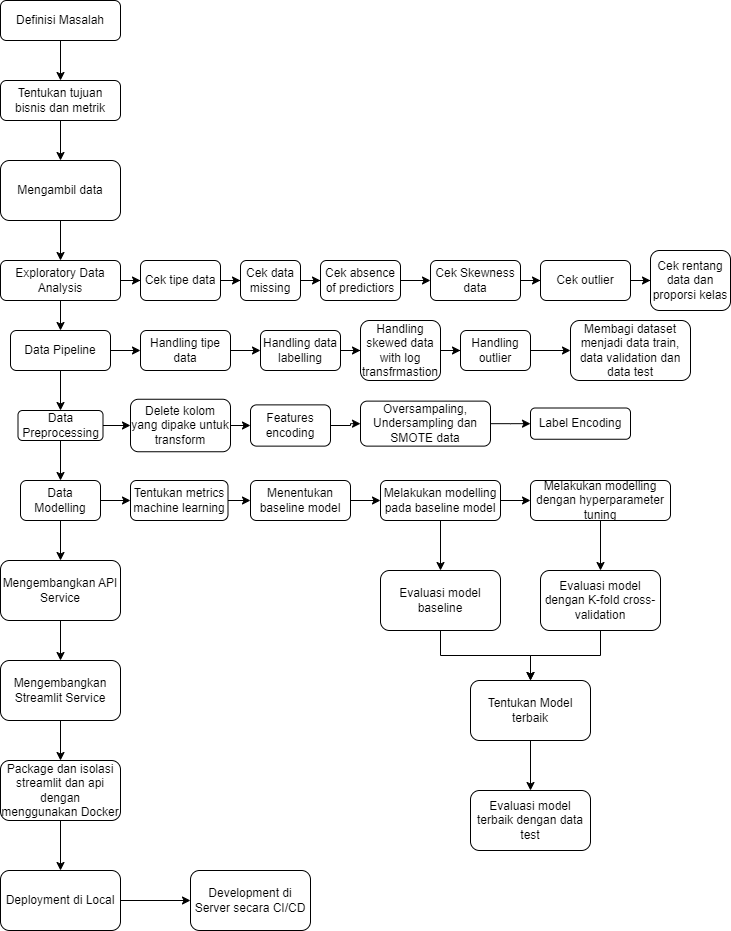

The diagram above was exported from draw.io. Its source (the exported page's mxGraphModel, read from the mxfile embedded in the PNG):
<mxGraphModel dx="2220" dy="723" grid="1" gridSize="10" guides="1" tooltips="1" connect="1" arrows="1" fold="1" page="1" pageScale="1" pageWidth="827" pageHeight="1169" math="0" shadow="0">
  <root>
    <mxCell id="WIyWlLk6GJQsqaUBKTNV-0" />
    <mxCell id="WIyWlLk6GJQsqaUBKTNV-1" parent="WIyWlLk6GJQsqaUBKTNV-0" />
    <mxCell id="fa987MQWWlAkyHozNCId-2" value="" style="edgeStyle=orthogonalEdgeStyle;rounded=0;orthogonalLoop=1;jettySize=auto;html=1;" edge="1" parent="WIyWlLk6GJQsqaUBKTNV-1" source="WIyWlLk6GJQsqaUBKTNV-3" target="fa987MQWWlAkyHozNCId-0">
      <mxGeometry relative="1" as="geometry" />
    </mxCell>
    <mxCell id="WIyWlLk6GJQsqaUBKTNV-3" value="Definisi Masalah" style="rounded=1;whiteSpace=wrap;html=1;fontSize=12;glass=0;strokeWidth=1;shadow=0;" parent="WIyWlLk6GJQsqaUBKTNV-1" vertex="1">
      <mxGeometry x="20" y="80" width="120" height="40" as="geometry" />
    </mxCell>
    <mxCell id="fa987MQWWlAkyHozNCId-14" value="" style="edgeStyle=orthogonalEdgeStyle;rounded=0;orthogonalLoop=1;jettySize=auto;html=1;" edge="1" parent="WIyWlLk6GJQsqaUBKTNV-1" source="WIyWlLk6GJQsqaUBKTNV-11" target="fa987MQWWlAkyHozNCId-7">
      <mxGeometry relative="1" as="geometry" />
    </mxCell>
    <mxCell id="fa987MQWWlAkyHozNCId-25" value="" style="edgeStyle=orthogonalEdgeStyle;rounded=0;orthogonalLoop=1;jettySize=auto;html=1;" edge="1" parent="WIyWlLk6GJQsqaUBKTNV-1" source="WIyWlLk6GJQsqaUBKTNV-11" target="fa987MQWWlAkyHozNCId-24">
      <mxGeometry relative="1" as="geometry" />
    </mxCell>
    <mxCell id="WIyWlLk6GJQsqaUBKTNV-11" value="Exploratory Data Analysis" style="rounded=1;whiteSpace=wrap;html=1;fontSize=12;glass=0;strokeWidth=1;shadow=0;" parent="WIyWlLk6GJQsqaUBKTNV-1" vertex="1">
      <mxGeometry x="20" y="340" width="120" height="40" as="geometry" />
    </mxCell>
    <mxCell id="fa987MQWWlAkyHozNCId-3" value="" style="edgeStyle=orthogonalEdgeStyle;rounded=0;orthogonalLoop=1;jettySize=auto;html=1;" edge="1" parent="WIyWlLk6GJQsqaUBKTNV-1" source="fa987MQWWlAkyHozNCId-0" target="fa987MQWWlAkyHozNCId-1">
      <mxGeometry relative="1" as="geometry" />
    </mxCell>
    <mxCell id="fa987MQWWlAkyHozNCId-0" value="Tentukan tujuan bisnis dan metrik" style="rounded=1;whiteSpace=wrap;html=1;" vertex="1" parent="WIyWlLk6GJQsqaUBKTNV-1">
      <mxGeometry x="20" y="160" width="120" height="40" as="geometry" />
    </mxCell>
    <mxCell id="fa987MQWWlAkyHozNCId-4" value="" style="edgeStyle=orthogonalEdgeStyle;rounded=0;orthogonalLoop=1;jettySize=auto;html=1;" edge="1" parent="WIyWlLk6GJQsqaUBKTNV-1" source="fa987MQWWlAkyHozNCId-1" target="WIyWlLk6GJQsqaUBKTNV-11">
      <mxGeometry relative="1" as="geometry" />
    </mxCell>
    <mxCell id="fa987MQWWlAkyHozNCId-1" value="Mengambil data" style="rounded=1;whiteSpace=wrap;html=1;" vertex="1" parent="WIyWlLk6GJQsqaUBKTNV-1">
      <mxGeometry x="20" y="240" width="120" height="60" as="geometry" />
    </mxCell>
    <mxCell id="fa987MQWWlAkyHozNCId-12" value="" style="edgeStyle=orthogonalEdgeStyle;rounded=0;orthogonalLoop=1;jettySize=auto;html=1;" edge="1" parent="WIyWlLk6GJQsqaUBKTNV-1" source="fa987MQWWlAkyHozNCId-7" target="fa987MQWWlAkyHozNCId-11">
      <mxGeometry relative="1" as="geometry" />
    </mxCell>
    <mxCell id="fa987MQWWlAkyHozNCId-7" value="Cek tipe data" style="whiteSpace=wrap;html=1;rounded=1;glass=0;strokeWidth=1;shadow=0;" vertex="1" parent="WIyWlLk6GJQsqaUBKTNV-1">
      <mxGeometry x="160" y="340" width="80" height="40" as="geometry" />
    </mxCell>
    <mxCell id="fa987MQWWlAkyHozNCId-16" value="" style="edgeStyle=orthogonalEdgeStyle;rounded=0;orthogonalLoop=1;jettySize=auto;html=1;" edge="1" parent="WIyWlLk6GJQsqaUBKTNV-1" source="fa987MQWWlAkyHozNCId-11" target="fa987MQWWlAkyHozNCId-13">
      <mxGeometry relative="1" as="geometry" />
    </mxCell>
    <mxCell id="fa987MQWWlAkyHozNCId-11" value="Cek data missing" style="whiteSpace=wrap;html=1;rounded=1;glass=0;strokeWidth=1;shadow=0;" vertex="1" parent="WIyWlLk6GJQsqaUBKTNV-1">
      <mxGeometry x="260" y="340" width="60" height="40" as="geometry" />
    </mxCell>
    <mxCell id="fa987MQWWlAkyHozNCId-18" value="" style="edgeStyle=orthogonalEdgeStyle;rounded=0;orthogonalLoop=1;jettySize=auto;html=1;" edge="1" parent="WIyWlLk6GJQsqaUBKTNV-1" source="fa987MQWWlAkyHozNCId-13" target="fa987MQWWlAkyHozNCId-17">
      <mxGeometry relative="1" as="geometry" />
    </mxCell>
    <mxCell id="fa987MQWWlAkyHozNCId-13" value="Cek absence of predictiors" style="whiteSpace=wrap;html=1;rounded=1;glass=0;strokeWidth=1;shadow=0;" vertex="1" parent="WIyWlLk6GJQsqaUBKTNV-1">
      <mxGeometry x="340" y="340" width="80" height="40" as="geometry" />
    </mxCell>
    <mxCell id="fa987MQWWlAkyHozNCId-21" value="" style="edgeStyle=orthogonalEdgeStyle;rounded=0;orthogonalLoop=1;jettySize=auto;html=1;" edge="1" parent="WIyWlLk6GJQsqaUBKTNV-1" source="fa987MQWWlAkyHozNCId-17" target="fa987MQWWlAkyHozNCId-19">
      <mxGeometry relative="1" as="geometry" />
    </mxCell>
    <mxCell id="fa987MQWWlAkyHozNCId-17" value="Cek Skewness data" style="whiteSpace=wrap;html=1;rounded=1;glass=0;strokeWidth=1;shadow=0;" vertex="1" parent="WIyWlLk6GJQsqaUBKTNV-1">
      <mxGeometry x="450" y="340" width="90" height="40" as="geometry" />
    </mxCell>
    <mxCell id="fa987MQWWlAkyHozNCId-23" value="" style="edgeStyle=orthogonalEdgeStyle;rounded=0;orthogonalLoop=1;jettySize=auto;html=1;" edge="1" parent="WIyWlLk6GJQsqaUBKTNV-1" source="fa987MQWWlAkyHozNCId-19" target="fa987MQWWlAkyHozNCId-22">
      <mxGeometry relative="1" as="geometry" />
    </mxCell>
    <mxCell id="fa987MQWWlAkyHozNCId-19" value="Cek outlier" style="whiteSpace=wrap;html=1;rounded=1;glass=0;strokeWidth=1;shadow=0;" vertex="1" parent="WIyWlLk6GJQsqaUBKTNV-1">
      <mxGeometry x="560" y="340" width="90" height="40" as="geometry" />
    </mxCell>
    <mxCell id="fa987MQWWlAkyHozNCId-22" value="Cek rentang data dan proporsi kelas" style="whiteSpace=wrap;html=1;rounded=1;glass=0;strokeWidth=1;shadow=0;" vertex="1" parent="WIyWlLk6GJQsqaUBKTNV-1">
      <mxGeometry x="670" y="330" width="80" height="60" as="geometry" />
    </mxCell>
    <mxCell id="fa987MQWWlAkyHozNCId-27" value="" style="edgeStyle=orthogonalEdgeStyle;rounded=0;orthogonalLoop=1;jettySize=auto;html=1;" edge="1" parent="WIyWlLk6GJQsqaUBKTNV-1" source="fa987MQWWlAkyHozNCId-24" target="fa987MQWWlAkyHozNCId-26">
      <mxGeometry relative="1" as="geometry" />
    </mxCell>
    <mxCell id="fa987MQWWlAkyHozNCId-38" value="" style="edgeStyle=orthogonalEdgeStyle;rounded=0;orthogonalLoop=1;jettySize=auto;html=1;" edge="1" parent="WIyWlLk6GJQsqaUBKTNV-1" source="fa987MQWWlAkyHozNCId-24" target="fa987MQWWlAkyHozNCId-37">
      <mxGeometry relative="1" as="geometry" />
    </mxCell>
    <mxCell id="fa987MQWWlAkyHozNCId-24" value="Data Pipeline" style="rounded=1;whiteSpace=wrap;html=1;fontSize=12;glass=0;strokeWidth=1;shadow=0;" vertex="1" parent="WIyWlLk6GJQsqaUBKTNV-1">
      <mxGeometry x="30" y="410" width="100" height="40" as="geometry" />
    </mxCell>
    <mxCell id="fa987MQWWlAkyHozNCId-30" value="" style="edgeStyle=orthogonalEdgeStyle;rounded=0;orthogonalLoop=1;jettySize=auto;html=1;" edge="1" parent="WIyWlLk6GJQsqaUBKTNV-1" source="fa987MQWWlAkyHozNCId-26" target="fa987MQWWlAkyHozNCId-29">
      <mxGeometry relative="1" as="geometry" />
    </mxCell>
    <mxCell id="fa987MQWWlAkyHozNCId-26" value="Handling tipe data" style="whiteSpace=wrap;html=1;rounded=1;glass=0;strokeWidth=1;shadow=0;" vertex="1" parent="WIyWlLk6GJQsqaUBKTNV-1">
      <mxGeometry x="160" y="410" width="90" height="40" as="geometry" />
    </mxCell>
    <mxCell id="fa987MQWWlAkyHozNCId-32" value="" style="edgeStyle=orthogonalEdgeStyle;rounded=0;orthogonalLoop=1;jettySize=auto;html=1;" edge="1" parent="WIyWlLk6GJQsqaUBKTNV-1" source="fa987MQWWlAkyHozNCId-29" target="fa987MQWWlAkyHozNCId-31">
      <mxGeometry relative="1" as="geometry" />
    </mxCell>
    <mxCell id="fa987MQWWlAkyHozNCId-29" value="Handling data labelling" style="whiteSpace=wrap;html=1;rounded=1;glass=0;strokeWidth=1;shadow=0;" vertex="1" parent="WIyWlLk6GJQsqaUBKTNV-1">
      <mxGeometry x="280" y="410" width="80" height="40" as="geometry" />
    </mxCell>
    <mxCell id="fa987MQWWlAkyHozNCId-34" value="" style="edgeStyle=orthogonalEdgeStyle;rounded=0;orthogonalLoop=1;jettySize=auto;html=1;" edge="1" parent="WIyWlLk6GJQsqaUBKTNV-1" source="fa987MQWWlAkyHozNCId-31" target="fa987MQWWlAkyHozNCId-33">
      <mxGeometry relative="1" as="geometry" />
    </mxCell>
    <mxCell id="fa987MQWWlAkyHozNCId-31" value="Handling skewed data with log transfrmastion" style="whiteSpace=wrap;html=1;rounded=1;glass=0;strokeWidth=1;shadow=0;" vertex="1" parent="WIyWlLk6GJQsqaUBKTNV-1">
      <mxGeometry x="380" y="400" width="80" height="60" as="geometry" />
    </mxCell>
    <mxCell id="fa987MQWWlAkyHozNCId-36" value="" style="edgeStyle=orthogonalEdgeStyle;rounded=0;orthogonalLoop=1;jettySize=auto;html=1;" edge="1" parent="WIyWlLk6GJQsqaUBKTNV-1" source="fa987MQWWlAkyHozNCId-33" target="fa987MQWWlAkyHozNCId-35">
      <mxGeometry relative="1" as="geometry" />
    </mxCell>
    <mxCell id="fa987MQWWlAkyHozNCId-33" value="Handling outlier" style="whiteSpace=wrap;html=1;rounded=1;glass=0;strokeWidth=1;shadow=0;" vertex="1" parent="WIyWlLk6GJQsqaUBKTNV-1">
      <mxGeometry x="480" y="410" width="70" height="40" as="geometry" />
    </mxCell>
    <mxCell id="fa987MQWWlAkyHozNCId-35" value="Membagi dataset menjadi data train, data validation dan data test" style="whiteSpace=wrap;html=1;rounded=1;glass=0;strokeWidth=1;shadow=0;" vertex="1" parent="WIyWlLk6GJQsqaUBKTNV-1">
      <mxGeometry x="590" y="400" width="120" height="60" as="geometry" />
    </mxCell>
    <mxCell id="fa987MQWWlAkyHozNCId-40" value="" style="edgeStyle=orthogonalEdgeStyle;rounded=0;orthogonalLoop=1;jettySize=auto;html=1;" edge="1" parent="WIyWlLk6GJQsqaUBKTNV-1" source="fa987MQWWlAkyHozNCId-37" target="fa987MQWWlAkyHozNCId-39">
      <mxGeometry relative="1" as="geometry" />
    </mxCell>
    <mxCell id="fa987MQWWlAkyHozNCId-48" value="" style="edgeStyle=orthogonalEdgeStyle;rounded=0;orthogonalLoop=1;jettySize=auto;html=1;" edge="1" parent="WIyWlLk6GJQsqaUBKTNV-1" source="fa987MQWWlAkyHozNCId-37" target="fa987MQWWlAkyHozNCId-47">
      <mxGeometry relative="1" as="geometry" />
    </mxCell>
    <mxCell id="fa987MQWWlAkyHozNCId-37" value="Data Preprocessing" style="whiteSpace=wrap;html=1;rounded=1;glass=0;strokeWidth=1;shadow=0;" vertex="1" parent="WIyWlLk6GJQsqaUBKTNV-1">
      <mxGeometry x="37.5" y="490" width="85" height="30" as="geometry" />
    </mxCell>
    <mxCell id="fa987MQWWlAkyHozNCId-42" value="" style="edgeStyle=orthogonalEdgeStyle;rounded=0;orthogonalLoop=1;jettySize=auto;html=1;" edge="1" parent="WIyWlLk6GJQsqaUBKTNV-1" source="fa987MQWWlAkyHozNCId-39" target="fa987MQWWlAkyHozNCId-41">
      <mxGeometry relative="1" as="geometry" />
    </mxCell>
    <mxCell id="fa987MQWWlAkyHozNCId-39" value="Delete kolom yang dipake untuk transform" style="whiteSpace=wrap;html=1;rounded=1;glass=0;strokeWidth=1;shadow=0;" vertex="1" parent="WIyWlLk6GJQsqaUBKTNV-1">
      <mxGeometry x="150" y="478.75" width="100" height="52.5" as="geometry" />
    </mxCell>
    <mxCell id="fa987MQWWlAkyHozNCId-44" value="" style="edgeStyle=orthogonalEdgeStyle;rounded=0;orthogonalLoop=1;jettySize=auto;html=1;" edge="1" parent="WIyWlLk6GJQsqaUBKTNV-1" source="fa987MQWWlAkyHozNCId-41" target="fa987MQWWlAkyHozNCId-43">
      <mxGeometry relative="1" as="geometry" />
    </mxCell>
    <mxCell id="fa987MQWWlAkyHozNCId-41" value="Features encoding" style="whiteSpace=wrap;html=1;rounded=1;glass=0;strokeWidth=1;shadow=0;" vertex="1" parent="WIyWlLk6GJQsqaUBKTNV-1">
      <mxGeometry x="270" y="484.38" width="80" height="41.25" as="geometry" />
    </mxCell>
    <mxCell id="fa987MQWWlAkyHozNCId-46" value="" style="edgeStyle=orthogonalEdgeStyle;rounded=0;orthogonalLoop=1;jettySize=auto;html=1;" edge="1" parent="WIyWlLk6GJQsqaUBKTNV-1" source="fa987MQWWlAkyHozNCId-43" target="fa987MQWWlAkyHozNCId-45">
      <mxGeometry relative="1" as="geometry" />
    </mxCell>
    <mxCell id="fa987MQWWlAkyHozNCId-43" value="Oversampaling, Undersampling dan SMOTE data" style="whiteSpace=wrap;html=1;rounded=1;glass=0;strokeWidth=1;shadow=0;" vertex="1" parent="WIyWlLk6GJQsqaUBKTNV-1">
      <mxGeometry x="380" y="480.62" width="130" height="45.01" as="geometry" />
    </mxCell>
    <mxCell id="fa987MQWWlAkyHozNCId-45" value="Label Encoding" style="whiteSpace=wrap;html=1;rounded=1;glass=0;strokeWidth=1;shadow=0;" vertex="1" parent="WIyWlLk6GJQsqaUBKTNV-1">
      <mxGeometry x="550" y="487.5" width="100" height="31.25" as="geometry" />
    </mxCell>
    <mxCell id="fa987MQWWlAkyHozNCId-54" value="" style="edgeStyle=orthogonalEdgeStyle;rounded=0;orthogonalLoop=1;jettySize=auto;html=1;" edge="1" parent="WIyWlLk6GJQsqaUBKTNV-1" source="fa987MQWWlAkyHozNCId-47" target="fa987MQWWlAkyHozNCId-53">
      <mxGeometry relative="1" as="geometry" />
    </mxCell>
    <mxCell id="fa987MQWWlAkyHozNCId-74" value="" style="edgeStyle=orthogonalEdgeStyle;rounded=0;orthogonalLoop=1;jettySize=auto;html=1;" edge="1" parent="WIyWlLk6GJQsqaUBKTNV-1" source="fa987MQWWlAkyHozNCId-47" target="fa987MQWWlAkyHozNCId-73">
      <mxGeometry relative="1" as="geometry" />
    </mxCell>
    <mxCell id="fa987MQWWlAkyHozNCId-47" value="Data Modelling" style="whiteSpace=wrap;html=1;rounded=1;glass=0;strokeWidth=1;shadow=0;" vertex="1" parent="WIyWlLk6GJQsqaUBKTNV-1">
      <mxGeometry x="40" y="560" width="80" height="40" as="geometry" />
    </mxCell>
    <mxCell id="fa987MQWWlAkyHozNCId-56" value="" style="edgeStyle=orthogonalEdgeStyle;rounded=0;orthogonalLoop=1;jettySize=auto;html=1;" edge="1" parent="WIyWlLk6GJQsqaUBKTNV-1" source="fa987MQWWlAkyHozNCId-53" target="fa987MQWWlAkyHozNCId-55">
      <mxGeometry relative="1" as="geometry" />
    </mxCell>
    <mxCell id="fa987MQWWlAkyHozNCId-53" value="Tentukan metrics machine learning" style="whiteSpace=wrap;html=1;rounded=1;glass=0;strokeWidth=1;shadow=0;" vertex="1" parent="WIyWlLk6GJQsqaUBKTNV-1">
      <mxGeometry x="150" y="560" width="97.5" height="40" as="geometry" />
    </mxCell>
    <mxCell id="fa987MQWWlAkyHozNCId-58" value="" style="edgeStyle=orthogonalEdgeStyle;rounded=0;orthogonalLoop=1;jettySize=auto;html=1;" edge="1" parent="WIyWlLk6GJQsqaUBKTNV-1" source="fa987MQWWlAkyHozNCId-55" target="fa987MQWWlAkyHozNCId-57">
      <mxGeometry relative="1" as="geometry" />
    </mxCell>
    <mxCell id="fa987MQWWlAkyHozNCId-55" value="Menentukan baseline model" style="whiteSpace=wrap;html=1;rounded=1;glass=0;strokeWidth=1;shadow=0;" vertex="1" parent="WIyWlLk6GJQsqaUBKTNV-1">
      <mxGeometry x="270" y="560" width="100" height="40" as="geometry" />
    </mxCell>
    <mxCell id="fa987MQWWlAkyHozNCId-60" value="" style="edgeStyle=orthogonalEdgeStyle;rounded=0;orthogonalLoop=1;jettySize=auto;html=1;" edge="1" parent="WIyWlLk6GJQsqaUBKTNV-1" source="fa987MQWWlAkyHozNCId-57" target="fa987MQWWlAkyHozNCId-59">
      <mxGeometry relative="1" as="geometry" />
    </mxCell>
    <mxCell id="fa987MQWWlAkyHozNCId-64" value="" style="edgeStyle=orthogonalEdgeStyle;rounded=0;orthogonalLoop=1;jettySize=auto;html=1;" edge="1" parent="WIyWlLk6GJQsqaUBKTNV-1" source="fa987MQWWlAkyHozNCId-57" target="fa987MQWWlAkyHozNCId-63">
      <mxGeometry relative="1" as="geometry" />
    </mxCell>
    <mxCell id="fa987MQWWlAkyHozNCId-57" value="Melakukan modelling pada baseline model" style="whiteSpace=wrap;html=1;rounded=1;glass=0;strokeWidth=1;shadow=0;" vertex="1" parent="WIyWlLk6GJQsqaUBKTNV-1">
      <mxGeometry x="400" y="560" width="120" height="40" as="geometry" />
    </mxCell>
    <mxCell id="fa987MQWWlAkyHozNCId-62" value="" style="edgeStyle=orthogonalEdgeStyle;rounded=0;orthogonalLoop=1;jettySize=auto;html=1;" edge="1" parent="WIyWlLk6GJQsqaUBKTNV-1" source="fa987MQWWlAkyHozNCId-59" target="fa987MQWWlAkyHozNCId-61">
      <mxGeometry relative="1" as="geometry" />
    </mxCell>
    <mxCell id="fa987MQWWlAkyHozNCId-59" value="Melakukan modelling dengan hyperparameter tuning" style="whiteSpace=wrap;html=1;rounded=1;glass=0;strokeWidth=1;shadow=0;" vertex="1" parent="WIyWlLk6GJQsqaUBKTNV-1">
      <mxGeometry x="550" y="560" width="140" height="40" as="geometry" />
    </mxCell>
    <mxCell id="fa987MQWWlAkyHozNCId-67" value="" style="edgeStyle=orthogonalEdgeStyle;rounded=0;orthogonalLoop=1;jettySize=auto;html=1;" edge="1" parent="WIyWlLk6GJQsqaUBKTNV-1" source="fa987MQWWlAkyHozNCId-61" target="fa987MQWWlAkyHozNCId-65">
      <mxGeometry relative="1" as="geometry" />
    </mxCell>
    <mxCell id="fa987MQWWlAkyHozNCId-61" value="Evaluasi model dengan K-fold cross-validation" style="whiteSpace=wrap;html=1;rounded=1;glass=0;strokeWidth=1;shadow=0;" vertex="1" parent="WIyWlLk6GJQsqaUBKTNV-1">
      <mxGeometry x="560" y="650" width="120" height="60" as="geometry" />
    </mxCell>
    <mxCell id="fa987MQWWlAkyHozNCId-66" value="" style="edgeStyle=orthogonalEdgeStyle;rounded=0;orthogonalLoop=1;jettySize=auto;html=1;" edge="1" parent="WIyWlLk6GJQsqaUBKTNV-1" source="fa987MQWWlAkyHozNCId-63" target="fa987MQWWlAkyHozNCId-65">
      <mxGeometry relative="1" as="geometry" />
    </mxCell>
    <mxCell id="fa987MQWWlAkyHozNCId-63" value="Evaluasi model baseline" style="whiteSpace=wrap;html=1;rounded=1;glass=0;strokeWidth=1;shadow=0;" vertex="1" parent="WIyWlLk6GJQsqaUBKTNV-1">
      <mxGeometry x="400" y="650" width="120" height="60" as="geometry" />
    </mxCell>
    <mxCell id="fa987MQWWlAkyHozNCId-72" value="" style="edgeStyle=orthogonalEdgeStyle;rounded=0;orthogonalLoop=1;jettySize=auto;html=1;" edge="1" parent="WIyWlLk6GJQsqaUBKTNV-1" source="fa987MQWWlAkyHozNCId-65" target="fa987MQWWlAkyHozNCId-71">
      <mxGeometry relative="1" as="geometry" />
    </mxCell>
    <mxCell id="fa987MQWWlAkyHozNCId-65" value="Tentukan Model terbaik" style="whiteSpace=wrap;html=1;rounded=1;glass=0;strokeWidth=1;shadow=0;" vertex="1" parent="WIyWlLk6GJQsqaUBKTNV-1">
      <mxGeometry x="490" y="760" width="120" height="60" as="geometry" />
    </mxCell>
    <mxCell id="fa987MQWWlAkyHozNCId-71" value="Evaluasi model terbaik dengan data test" style="whiteSpace=wrap;html=1;rounded=1;glass=0;strokeWidth=1;shadow=0;" vertex="1" parent="WIyWlLk6GJQsqaUBKTNV-1">
      <mxGeometry x="490" y="870" width="120" height="60" as="geometry" />
    </mxCell>
    <mxCell id="fa987MQWWlAkyHozNCId-76" value="" style="edgeStyle=orthogonalEdgeStyle;rounded=0;orthogonalLoop=1;jettySize=auto;html=1;" edge="1" parent="WIyWlLk6GJQsqaUBKTNV-1" source="fa987MQWWlAkyHozNCId-73" target="fa987MQWWlAkyHozNCId-75">
      <mxGeometry relative="1" as="geometry" />
    </mxCell>
    <mxCell id="fa987MQWWlAkyHozNCId-73" value="Mengembangkan API Service" style="whiteSpace=wrap;html=1;rounded=1;glass=0;strokeWidth=1;shadow=0;" vertex="1" parent="WIyWlLk6GJQsqaUBKTNV-1">
      <mxGeometry x="20" y="640" width="120" height="60" as="geometry" />
    </mxCell>
    <mxCell id="fa987MQWWlAkyHozNCId-78" value="" style="edgeStyle=orthogonalEdgeStyle;rounded=0;orthogonalLoop=1;jettySize=auto;html=1;" edge="1" parent="WIyWlLk6GJQsqaUBKTNV-1" source="fa987MQWWlAkyHozNCId-75" target="fa987MQWWlAkyHozNCId-77">
      <mxGeometry relative="1" as="geometry" />
    </mxCell>
    <mxCell id="fa987MQWWlAkyHozNCId-75" value="Mengembangkan Streamlit Service" style="whiteSpace=wrap;html=1;rounded=1;glass=0;strokeWidth=1;shadow=0;" vertex="1" parent="WIyWlLk6GJQsqaUBKTNV-1">
      <mxGeometry x="20" y="740" width="120" height="60" as="geometry" />
    </mxCell>
    <mxCell id="fa987MQWWlAkyHozNCId-80" value="" style="edgeStyle=orthogonalEdgeStyle;rounded=0;orthogonalLoop=1;jettySize=auto;html=1;" edge="1" parent="WIyWlLk6GJQsqaUBKTNV-1" source="fa987MQWWlAkyHozNCId-77" target="fa987MQWWlAkyHozNCId-79">
      <mxGeometry relative="1" as="geometry" />
    </mxCell>
    <mxCell id="fa987MQWWlAkyHozNCId-77" value="Package dan isolasi streamlit dan api dengan menggunakan Docker" style="whiteSpace=wrap;html=1;rounded=1;glass=0;strokeWidth=1;shadow=0;" vertex="1" parent="WIyWlLk6GJQsqaUBKTNV-1">
      <mxGeometry x="20" y="840" width="120" height="60" as="geometry" />
    </mxCell>
    <mxCell id="fa987MQWWlAkyHozNCId-82" value="" style="edgeStyle=orthogonalEdgeStyle;rounded=0;orthogonalLoop=1;jettySize=auto;html=1;" edge="1" parent="WIyWlLk6GJQsqaUBKTNV-1" source="fa987MQWWlAkyHozNCId-79" target="fa987MQWWlAkyHozNCId-81">
      <mxGeometry relative="1" as="geometry" />
    </mxCell>
    <mxCell id="fa987MQWWlAkyHozNCId-79" value="Deployment di Local" style="whiteSpace=wrap;html=1;rounded=1;glass=0;strokeWidth=1;shadow=0;" vertex="1" parent="WIyWlLk6GJQsqaUBKTNV-1">
      <mxGeometry x="20" y="950" width="120" height="60" as="geometry" />
    </mxCell>
    <mxCell id="fa987MQWWlAkyHozNCId-81" value="Development di Server secara CI/CD" style="whiteSpace=wrap;html=1;rounded=1;glass=0;strokeWidth=1;shadow=0;" vertex="1" parent="WIyWlLk6GJQsqaUBKTNV-1">
      <mxGeometry x="210" y="950" width="120" height="60" as="geometry" />
    </mxCell>
  </root>
</mxGraphModel>